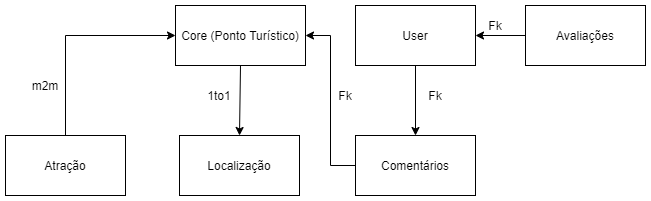

The diagram above was exported from draw.io. Its source (the exported page's mxGraphModel, read from the mxfile embedded in the PNG):
<mxGraphModel dx="780" dy="752" grid="1" gridSize="10" guides="1" tooltips="1" connect="1" arrows="1" fold="1" page="1" pageScale="1" pageWidth="827" pageHeight="1169" math="0" shadow="0">
  <root>
    <mxCell id="0" />
    <mxCell id="1" parent="0" />
    <mxCell id="yiqfvJ91jbfCjVT4xA4p-1" value="Core (Ponto Turístico)" style="rounded=0;whiteSpace=wrap;html=1;" parent="1" vertex="1">
      <mxGeometry x="350" y="190" width="130" height="60" as="geometry" />
    </mxCell>
    <mxCell id="yiqfvJ91jbfCjVT4xA4p-2" value="Localização" style="rounded=0;whiteSpace=wrap;html=1;" parent="1" vertex="1">
      <mxGeometry x="354" y="320" width="120" height="60" as="geometry" />
    </mxCell>
    <mxCell id="yiqfvJ91jbfCjVT4xA4p-3" value="" style="endArrow=classic;html=1;exitX=0.5;exitY=1;exitDx=0;exitDy=0;" parent="1" source="yiqfvJ91jbfCjVT4xA4p-1" edge="1">
      <mxGeometry width="50" height="50" relative="1" as="geometry">
        <mxPoint x="370" y="410" as="sourcePoint" />
        <mxPoint x="414" y="320" as="targetPoint" />
      </mxGeometry>
    </mxCell>
    <mxCell id="yiqfvJ91jbfCjVT4xA4p-7" style="edgeStyle=orthogonalEdgeStyle;rounded=0;orthogonalLoop=1;jettySize=auto;html=1;exitX=0.5;exitY=1;exitDx=0;exitDy=0;entryX=0.5;entryY=0;entryDx=0;entryDy=0;" parent="1" source="yiqfvJ91jbfCjVT4xA4p-4" target="yiqfvJ91jbfCjVT4xA4p-5" edge="1">
      <mxGeometry relative="1" as="geometry" />
    </mxCell>
    <mxCell id="yiqfvJ91jbfCjVT4xA4p-4" value="User" style="rounded=0;whiteSpace=wrap;html=1;" parent="1" vertex="1">
      <mxGeometry x="530" y="190" width="120" height="60" as="geometry" />
    </mxCell>
    <mxCell id="yiqfvJ91jbfCjVT4xA4p-8" style="edgeStyle=orthogonalEdgeStyle;rounded=0;orthogonalLoop=1;jettySize=auto;html=1;exitX=0;exitY=0.5;exitDx=0;exitDy=0;entryX=1;entryY=0.5;entryDx=0;entryDy=0;" parent="1" source="yiqfvJ91jbfCjVT4xA4p-5" target="yiqfvJ91jbfCjVT4xA4p-1" edge="1">
      <mxGeometry relative="1" as="geometry" />
    </mxCell>
    <mxCell id="yiqfvJ91jbfCjVT4xA4p-5" value="Comentários" style="rounded=0;whiteSpace=wrap;html=1;" parent="1" vertex="1">
      <mxGeometry x="530" y="320" width="120" height="60" as="geometry" />
    </mxCell>
    <mxCell id="yiqfvJ91jbfCjVT4xA4p-11" style="edgeStyle=orthogonalEdgeStyle;rounded=0;orthogonalLoop=1;jettySize=auto;html=1;exitX=0.5;exitY=0;exitDx=0;exitDy=0;entryX=0;entryY=0.5;entryDx=0;entryDy=0;" parent="1" source="yiqfvJ91jbfCjVT4xA4p-9" target="yiqfvJ91jbfCjVT4xA4p-1" edge="1">
      <mxGeometry relative="1" as="geometry" />
    </mxCell>
    <mxCell id="yiqfvJ91jbfCjVT4xA4p-9" value="Atração" style="rounded=0;whiteSpace=wrap;html=1;" parent="1" vertex="1">
      <mxGeometry x="180" y="320" width="120" height="60" as="geometry" />
    </mxCell>
    <mxCell id="yiqfvJ91jbfCjVT4xA4p-14" value="Fk" style="text;html=1;strokeColor=none;fillColor=none;align=center;verticalAlign=middle;whiteSpace=wrap;rounded=0;" parent="1" vertex="1">
      <mxGeometry x="590" y="270" width="40" height="20" as="geometry" />
    </mxCell>
    <mxCell id="yiqfvJ91jbfCjVT4xA4p-15" value="m2m" style="text;html=1;strokeColor=none;fillColor=none;align=center;verticalAlign=middle;whiteSpace=wrap;rounded=0;" parent="1" vertex="1">
      <mxGeometry x="200" y="260" width="40" height="20" as="geometry" />
    </mxCell>
    <mxCell id="yiqfvJ91jbfCjVT4xA4p-16" value="1to1" style="text;html=1;strokeColor=none;fillColor=none;align=center;verticalAlign=middle;whiteSpace=wrap;rounded=0;" parent="1" vertex="1">
      <mxGeometry x="374" y="270" width="40" height="20" as="geometry" />
    </mxCell>
    <mxCell id="yiqfvJ91jbfCjVT4xA4p-13" value="Fk" style="text;html=1;strokeColor=none;fillColor=none;align=center;verticalAlign=middle;whiteSpace=wrap;rounded=0;" parent="1" vertex="1">
      <mxGeometry x="500" y="270" width="40" height="20" as="geometry" />
    </mxCell>
    <mxCell id="ZE1ZGL3pF_GM95gMDyqs-1" value="Avaliações" style="rounded=0;whiteSpace=wrap;html=1;" vertex="1" parent="1">
      <mxGeometry x="700" y="190" width="120" height="60" as="geometry" />
    </mxCell>
    <mxCell id="ZE1ZGL3pF_GM95gMDyqs-3" style="edgeStyle=orthogonalEdgeStyle;rounded=0;orthogonalLoop=1;jettySize=auto;html=1;exitX=0;exitY=0.5;exitDx=0;exitDy=0;entryX=1;entryY=0.5;entryDx=0;entryDy=0;" edge="1" parent="1" source="ZE1ZGL3pF_GM95gMDyqs-1" target="yiqfvJ91jbfCjVT4xA4p-4">
      <mxGeometry relative="1" as="geometry">
        <mxPoint x="670" y="230" as="sourcePoint" />
        <mxPoint x="670" y="300" as="targetPoint" />
      </mxGeometry>
    </mxCell>
    <mxCell id="ZE1ZGL3pF_GM95gMDyqs-4" value="Fk" style="text;html=1;strokeColor=none;fillColor=none;align=center;verticalAlign=middle;whiteSpace=wrap;rounded=0;" vertex="1" parent="1">
      <mxGeometry x="650" y="200" width="40" height="20" as="geometry" />
    </mxCell>
  </root>
</mxGraphModel>